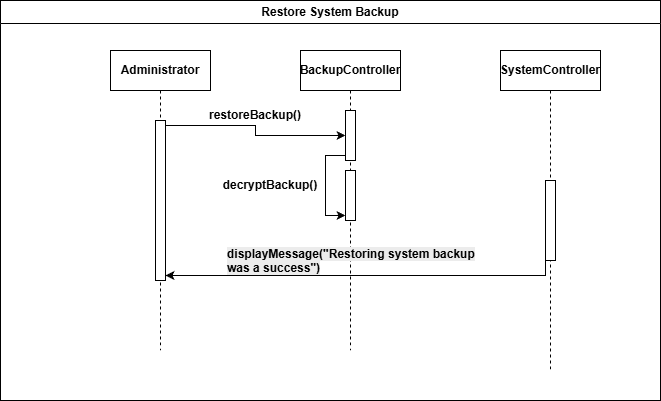

The diagram above was exported from draw.io. Its source (the exported page's mxGraphModel, read from the mxfile embedded in the PNG):
<mxGraphModel dx="1042" dy="634" grid="1" gridSize="10" guides="1" tooltips="1" connect="1" arrows="1" fold="1" page="1" pageScale="1" pageWidth="850" pageHeight="1100" math="0" shadow="0">
  <root>
    <mxCell id="0" />
    <mxCell id="1" parent="0" />
    <mxCell id="Oc2dD_Gg2HS7u1q5_2hU-1" parent="1" style="swimlane;whiteSpace=wrap;html=1;swimlaneFillColor=default;startSize=23;" value="Restore System Backup" vertex="1">
      <mxGeometry height="400" width="660" x="80" y="130" as="geometry" />
    </mxCell>
    <mxCell id="Oc2dD_Gg2HS7u1q5_2hU-2" parent="Oc2dD_Gg2HS7u1q5_2hU-1" style="shape=umlLifeline;perimeter=lifelinePerimeter;whiteSpace=wrap;html=1;container=1;dropTarget=0;collapsible=0;recursiveResize=0;outlineConnect=0;portConstraint=eastwest;newEdgeStyle={&quot;edgeStyle&quot;:&quot;elbowEdgeStyle&quot;,&quot;elbow&quot;:&quot;vertical&quot;,&quot;curved&quot;:0,&quot;rounded&quot;:0};" value="&lt;b&gt;SystemController&lt;/b&gt;" vertex="1">
      <mxGeometry height="320" width="100" x="500" y="50" as="geometry" />
    </mxCell>
    <mxCell id="Oc2dD_Gg2HS7u1q5_2hU-3" parent="Oc2dD_Gg2HS7u1q5_2hU-2" style="html=1;points=[[0,0,0,0,5],[0,1,0,0,-5],[1,0,0,0,5],[1,1,0,0,-5]];perimeter=orthogonalPerimeter;outlineConnect=0;targetShapes=umlLifeline;portConstraint=eastwest;newEdgeStyle={&quot;curved&quot;:0,&quot;rounded&quot;:0};" value="" vertex="1">
      <mxGeometry height="80" width="10" x="45" y="130" as="geometry" />
    </mxCell>
    <mxCell id="Oc2dD_Gg2HS7u1q5_2hU-4" parent="Oc2dD_Gg2HS7u1q5_2hU-1" style="shape=umlLifeline;perimeter=lifelinePerimeter;whiteSpace=wrap;html=1;container=1;dropTarget=0;collapsible=0;recursiveResize=0;outlineConnect=0;portConstraint=eastwest;newEdgeStyle={&quot;edgeStyle&quot;:&quot;elbowEdgeStyle&quot;,&quot;elbow&quot;:&quot;vertical&quot;,&quot;curved&quot;:0,&quot;rounded&quot;:0};" value="&lt;b&gt;Administrator&lt;/b&gt;" vertex="1">
      <mxGeometry height="300" width="100" x="110" y="50" as="geometry" />
    </mxCell>
    <mxCell id="Oc2dD_Gg2HS7u1q5_2hU-5" parent="Oc2dD_Gg2HS7u1q5_2hU-4" style="html=1;points=[[0,0,0,0,5],[0,1,0,0,-5],[1,0,0,0,5],[1,1,0,0,-5]];perimeter=orthogonalPerimeter;outlineConnect=0;targetShapes=umlLifeline;portConstraint=eastwest;newEdgeStyle={&quot;curved&quot;:0,&quot;rounded&quot;:0};" value="" vertex="1">
      <mxGeometry height="160" width="10" x="45" y="70" as="geometry" />
    </mxCell>
    <mxCell id="Oc2dD_Gg2HS7u1q5_2hU-6" parent="Oc2dD_Gg2HS7u1q5_2hU-1" style="text;html=1;whiteSpace=wrap;strokeColor=none;fillColor=none;align=center;verticalAlign=middle;rounded=0;" value="&lt;b&gt;restoreBackup()&lt;/b&gt;" vertex="1">
      <mxGeometry height="30" width="60" x="225" y="100" as="geometry" />
    </mxCell>
    <mxCell id="Oc2dD_Gg2HS7u1q5_2hU-7" parent="Oc2dD_Gg2HS7u1q5_2hU-1" style="text;html=1;whiteSpace=wrap;strokeColor=none;fillColor=none;align=center;verticalAlign=middle;rounded=0;" value="&lt;b&gt;decryptBackup()&lt;/b&gt;" vertex="1">
      <mxGeometry height="30" width="60" x="240" y="170" as="geometry" />
    </mxCell>
    <mxCell id="Oc2dD_Gg2HS7u1q5_2hU-8" edge="1" parent="Oc2dD_Gg2HS7u1q5_2hU-1" source="Oc2dD_Gg2HS7u1q5_2hU-3" style="edgeStyle=orthogonalEdgeStyle;rounded=0;orthogonalLoop=1;jettySize=auto;html=1;curved=0;exitX=0;exitY=1;exitDx=0;exitDy=-5;exitPerimeter=0;entryX=1;entryY=1;entryDx=0;entryDy=-5;entryPerimeter=0;" target="Oc2dD_Gg2HS7u1q5_2hU-5">
      <mxGeometry relative="1" as="geometry">
        <Array as="points">
          <mxPoint x="545" y="275" />
        </Array>
      </mxGeometry>
    </mxCell>
    <mxCell id="Oc2dD_Gg2HS7u1q5_2hU-9" parent="1" style="shape=umlLifeline;perimeter=lifelinePerimeter;whiteSpace=wrap;html=1;container=1;dropTarget=0;collapsible=0;recursiveResize=0;outlineConnect=0;portConstraint=eastwest;newEdgeStyle={&quot;edgeStyle&quot;:&quot;elbowEdgeStyle&quot;,&quot;elbow&quot;:&quot;vertical&quot;,&quot;curved&quot;:0,&quot;rounded&quot;:0};" value="&lt;b&gt;BackupController&lt;/b&gt;" vertex="1">
      <mxGeometry height="300" width="100" x="380" y="180" as="geometry" />
    </mxCell>
    <mxCell id="Oc2dD_Gg2HS7u1q5_2hU-10" parent="Oc2dD_Gg2HS7u1q5_2hU-9" style="html=1;points=[[0,0,0,0,5],[0,1,0,0,-5],[1,0,0,0,5],[1,1,0,0,-5]];perimeter=orthogonalPerimeter;outlineConnect=0;targetShapes=umlLifeline;portConstraint=eastwest;newEdgeStyle={&quot;curved&quot;:0,&quot;rounded&quot;:0};" value="" vertex="1">
      <mxGeometry height="50" width="10" x="45" y="60" as="geometry" />
    </mxCell>
    <mxCell id="Oc2dD_Gg2HS7u1q5_2hU-11" parent="Oc2dD_Gg2HS7u1q5_2hU-9" style="html=1;points=[[0,0,0,0,5],[0,1,0,0,-5],[1,0,0,0,5],[1,1,0,0,-5]];perimeter=orthogonalPerimeter;outlineConnect=0;targetShapes=umlLifeline;portConstraint=eastwest;newEdgeStyle={&quot;curved&quot;:0,&quot;rounded&quot;:0};" value="" vertex="1">
      <mxGeometry height="50" width="10" x="45" y="120" as="geometry" />
    </mxCell>
    <mxCell id="Oc2dD_Gg2HS7u1q5_2hU-12" edge="1" parent="Oc2dD_Gg2HS7u1q5_2hU-9" source="Oc2dD_Gg2HS7u1q5_2hU-10" style="edgeStyle=orthogonalEdgeStyle;rounded=0;orthogonalLoop=1;jettySize=auto;html=1;curved=0;exitX=0;exitY=1;exitDx=0;exitDy=-5;exitPerimeter=0;entryX=0;entryY=1;entryDx=0;entryDy=-5;entryPerimeter=0;" target="Oc2dD_Gg2HS7u1q5_2hU-11">
      <mxGeometry relative="1" as="geometry" />
    </mxCell>
    <mxCell id="Oc2dD_Gg2HS7u1q5_2hU-13" edge="1" parent="1" source="Oc2dD_Gg2HS7u1q5_2hU-5" style="edgeStyle=orthogonalEdgeStyle;rounded=0;orthogonalLoop=1;jettySize=auto;html=1;curved=0;exitX=1;exitY=0;exitDx=0;exitDy=5;exitPerimeter=0;" target="Oc2dD_Gg2HS7u1q5_2hU-10">
      <mxGeometry relative="1" as="geometry" />
    </mxCell>
    <mxCell id="Oc2dD_Gg2HS7u1q5_2hU-14" parent="1" style="text;whiteSpace=wrap;html=1;" value="&lt;b style=&quot;forced-color-adjust: none; color: rgb(0, 0, 0); font-family: Helvetica; font-size: 12px; font-style: normal; font-variant-ligatures: normal; font-variant-caps: normal; letter-spacing: normal; orphans: 2; text-align: center; text-indent: 0px; text-transform: none; widows: 2; word-spacing: 0px; -webkit-text-stroke-width: 0px; white-space: normal; background-color: rgb(236, 236, 236); text-decoration-thickness: initial; text-decoration-style: initial; text-decoration-color: initial;&quot;&gt;displayMessage(&quot;Restoring system backup was a success&quot;)&lt;/b&gt;" vertex="1">
      <mxGeometry height="40" width="250" x="305" y="370" as="geometry" />
    </mxCell>
  </root>
</mxGraphModel>